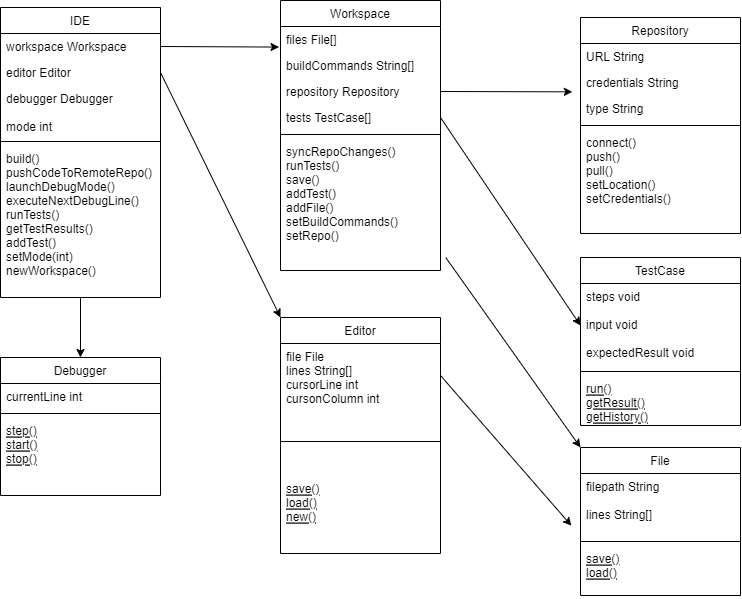

The diagram above was exported from draw.io. Its source (the exported page's mxGraphModel, read from the mxfile embedded in the PNG):
<mxGraphModel dx="1460" dy="669" grid="1" gridSize="10" guides="1" tooltips="1" connect="1" arrows="1" fold="1" page="1" pageScale="1" pageWidth="827" pageHeight="1169" math="0" shadow="0">
  <root>
    <mxCell id="WIyWlLk6GJQsqaUBKTNV-0" />
    <mxCell id="WIyWlLk6GJQsqaUBKTNV-1" parent="WIyWlLk6GJQsqaUBKTNV-0" />
    <mxCell id="2JA1-cuTYnhFy5oTkbB_-30" style="edgeStyle=none;rounded=0;orthogonalLoop=1;jettySize=auto;html=1;exitX=0.5;exitY=1;exitDx=0;exitDy=0;entryX=0.5;entryY=0;entryDx=0;entryDy=0;" edge="1" parent="WIyWlLk6GJQsqaUBKTNV-1" source="zkfFHV4jXpPFQw0GAbJ--0" target="zkfFHV4jXpPFQw0GAbJ--6">
      <mxGeometry relative="1" as="geometry" />
    </mxCell>
    <mxCell id="zkfFHV4jXpPFQw0GAbJ--0" value="IDE" style="swimlane;fontStyle=0;align=center;verticalAlign=top;childLayout=stackLayout;horizontal=1;startSize=26;horizontalStack=0;resizeParent=1;resizeLast=0;collapsible=1;marginBottom=0;rounded=0;shadow=0;strokeWidth=1;" parent="WIyWlLk6GJQsqaUBKTNV-1" vertex="1">
      <mxGeometry x="70" y="60" width="160" height="290" as="geometry">
        <mxRectangle x="230" y="140" width="160" height="26" as="alternateBounds" />
      </mxGeometry>
    </mxCell>
    <mxCell id="zkfFHV4jXpPFQw0GAbJ--1" value="workspace Workspace" style="text;align=left;verticalAlign=top;spacingLeft=4;spacingRight=4;overflow=hidden;rotatable=0;points=[[0,0.5],[1,0.5]];portConstraint=eastwest;" parent="zkfFHV4jXpPFQw0GAbJ--0" vertex="1">
      <mxGeometry y="26" width="160" height="26" as="geometry" />
    </mxCell>
    <mxCell id="zkfFHV4jXpPFQw0GAbJ--2" value="editor Editor" style="text;align=left;verticalAlign=top;spacingLeft=4;spacingRight=4;overflow=hidden;rotatable=0;points=[[0,0.5],[1,0.5]];portConstraint=eastwest;rounded=0;shadow=0;html=0;" parent="zkfFHV4jXpPFQw0GAbJ--0" vertex="1">
      <mxGeometry y="52" width="160" height="26" as="geometry" />
    </mxCell>
    <mxCell id="zkfFHV4jXpPFQw0GAbJ--3" value="debugger Debugger&#10;&#10;mode int" style="text;align=left;verticalAlign=top;spacingLeft=4;spacingRight=4;overflow=hidden;rotatable=0;points=[[0,0.5],[1,0.5]];portConstraint=eastwest;rounded=0;shadow=0;html=0;" parent="zkfFHV4jXpPFQw0GAbJ--0" vertex="1">
      <mxGeometry y="78" width="160" height="52" as="geometry" />
    </mxCell>
    <mxCell id="zkfFHV4jXpPFQw0GAbJ--4" value="" style="line;html=1;strokeWidth=1;align=left;verticalAlign=middle;spacingTop=-1;spacingLeft=3;spacingRight=3;rotatable=0;labelPosition=right;points=[];portConstraint=eastwest;" parent="zkfFHV4jXpPFQw0GAbJ--0" vertex="1">
      <mxGeometry y="130" width="160" height="8" as="geometry" />
    </mxCell>
    <mxCell id="zkfFHV4jXpPFQw0GAbJ--5" value="build()&#10;pushCodeToRemoteRepo() &#10;launchDebugMode()&#10;executeNextDebugLine()&#10;runTests() &#10;getTestResults()&#10;addTest()&#10;setMode(int)&#10;newWorkspace()" style="text;align=left;verticalAlign=top;spacingLeft=4;spacingRight=4;overflow=hidden;rotatable=0;points=[[0,0.5],[1,0.5]];portConstraint=eastwest;" parent="zkfFHV4jXpPFQw0GAbJ--0" vertex="1">
      <mxGeometry y="138" width="160" height="142" as="geometry" />
    </mxCell>
    <mxCell id="zkfFHV4jXpPFQw0GAbJ--6" value="Debugger" style="swimlane;fontStyle=0;align=center;verticalAlign=top;childLayout=stackLayout;horizontal=1;startSize=26;horizontalStack=0;resizeParent=1;resizeLast=0;collapsible=1;marginBottom=0;rounded=0;shadow=0;strokeWidth=1;" parent="WIyWlLk6GJQsqaUBKTNV-1" vertex="1">
      <mxGeometry x="70" y="410" width="160" height="138" as="geometry">
        <mxRectangle x="130" y="380" width="160" height="26" as="alternateBounds" />
      </mxGeometry>
    </mxCell>
    <mxCell id="zkfFHV4jXpPFQw0GAbJ--7" value="currentLine int" style="text;align=left;verticalAlign=top;spacingLeft=4;spacingRight=4;overflow=hidden;rotatable=0;points=[[0,0.5],[1,0.5]];portConstraint=eastwest;" parent="zkfFHV4jXpPFQw0GAbJ--6" vertex="1">
      <mxGeometry y="26" width="160" height="26" as="geometry" />
    </mxCell>
    <mxCell id="zkfFHV4jXpPFQw0GAbJ--9" value="" style="line;html=1;strokeWidth=1;align=left;verticalAlign=middle;spacingTop=-1;spacingLeft=3;spacingRight=3;rotatable=0;labelPosition=right;points=[];portConstraint=eastwest;" parent="zkfFHV4jXpPFQw0GAbJ--6" vertex="1">
      <mxGeometry y="52" width="160" height="8" as="geometry" />
    </mxCell>
    <mxCell id="zkfFHV4jXpPFQw0GAbJ--10" value="step()&#10;start()&#10;stop()" style="text;align=left;verticalAlign=top;spacingLeft=4;spacingRight=4;overflow=hidden;rotatable=0;points=[[0,0.5],[1,0.5]];portConstraint=eastwest;fontStyle=4" parent="zkfFHV4jXpPFQw0GAbJ--6" vertex="1">
      <mxGeometry y="60" width="160" height="50" as="geometry" />
    </mxCell>
    <mxCell id="zkfFHV4jXpPFQw0GAbJ--17" value="Workspace" style="swimlane;fontStyle=0;align=center;verticalAlign=top;childLayout=stackLayout;horizontal=1;startSize=26;horizontalStack=0;resizeParent=1;resizeLast=0;collapsible=1;marginBottom=0;rounded=0;shadow=0;strokeWidth=1;" parent="WIyWlLk6GJQsqaUBKTNV-1" vertex="1">
      <mxGeometry x="350" y="53" width="160" height="270" as="geometry">
        <mxRectangle x="550" y="140" width="160" height="26" as="alternateBounds" />
      </mxGeometry>
    </mxCell>
    <mxCell id="zkfFHV4jXpPFQw0GAbJ--18" value="files File[]" style="text;align=left;verticalAlign=top;spacingLeft=4;spacingRight=4;overflow=hidden;rotatable=0;points=[[0,0.5],[1,0.5]];portConstraint=eastwest;" parent="zkfFHV4jXpPFQw0GAbJ--17" vertex="1">
      <mxGeometry y="26" width="160" height="26" as="geometry" />
    </mxCell>
    <mxCell id="zkfFHV4jXpPFQw0GAbJ--19" value="buildCommands String[]" style="text;align=left;verticalAlign=top;spacingLeft=4;spacingRight=4;overflow=hidden;rotatable=0;points=[[0,0.5],[1,0.5]];portConstraint=eastwest;rounded=0;shadow=0;html=0;" parent="zkfFHV4jXpPFQw0GAbJ--17" vertex="1">
      <mxGeometry y="52" width="160" height="26" as="geometry" />
    </mxCell>
    <mxCell id="zkfFHV4jXpPFQw0GAbJ--20" value="repository Repository" style="text;align=left;verticalAlign=top;spacingLeft=4;spacingRight=4;overflow=hidden;rotatable=0;points=[[0,0.5],[1,0.5]];portConstraint=eastwest;rounded=0;shadow=0;html=0;" parent="zkfFHV4jXpPFQw0GAbJ--17" vertex="1">
      <mxGeometry y="78" width="160" height="26" as="geometry" />
    </mxCell>
    <mxCell id="zkfFHV4jXpPFQw0GAbJ--21" value="tests TestCase[]" style="text;align=left;verticalAlign=top;spacingLeft=4;spacingRight=4;overflow=hidden;rotatable=0;points=[[0,0.5],[1,0.5]];portConstraint=eastwest;rounded=0;shadow=0;html=0;" parent="zkfFHV4jXpPFQw0GAbJ--17" vertex="1">
      <mxGeometry y="104" width="160" height="26" as="geometry" />
    </mxCell>
    <mxCell id="zkfFHV4jXpPFQw0GAbJ--23" value="" style="line;html=1;strokeWidth=1;align=left;verticalAlign=middle;spacingTop=-1;spacingLeft=3;spacingRight=3;rotatable=0;labelPosition=right;points=[];portConstraint=eastwest;" parent="zkfFHV4jXpPFQw0GAbJ--17" vertex="1">
      <mxGeometry y="130" width="160" height="8" as="geometry" />
    </mxCell>
    <mxCell id="zkfFHV4jXpPFQw0GAbJ--24" value="syncRepoChanges()&#10;runTests()&#10;save()&#10;addTest()&#10;addFile()&#10;setBuildCommands()&#10;setRepo()" style="text;align=left;verticalAlign=top;spacingLeft=4;spacingRight=4;overflow=hidden;rotatable=0;points=[[0,0.5],[1,0.5]];portConstraint=eastwest;" parent="zkfFHV4jXpPFQw0GAbJ--17" vertex="1">
      <mxGeometry y="138" width="160" height="112" as="geometry" />
    </mxCell>
    <mxCell id="2JA1-cuTYnhFy5oTkbB_-1" value="Repository" style="swimlane;fontStyle=0;align=center;verticalAlign=top;childLayout=stackLayout;horizontal=1;startSize=26;horizontalStack=0;resizeParent=1;resizeLast=0;collapsible=1;marginBottom=0;rounded=0;shadow=0;strokeWidth=1;" vertex="1" parent="WIyWlLk6GJQsqaUBKTNV-1">
      <mxGeometry x="650" y="70" width="160" height="216" as="geometry">
        <mxRectangle x="550" y="140" width="160" height="26" as="alternateBounds" />
      </mxGeometry>
    </mxCell>
    <mxCell id="2JA1-cuTYnhFy5oTkbB_-2" value="URL String" style="text;align=left;verticalAlign=top;spacingLeft=4;spacingRight=4;overflow=hidden;rotatable=0;points=[[0,0.5],[1,0.5]];portConstraint=eastwest;" vertex="1" parent="2JA1-cuTYnhFy5oTkbB_-1">
      <mxGeometry y="26" width="160" height="26" as="geometry" />
    </mxCell>
    <mxCell id="2JA1-cuTYnhFy5oTkbB_-3" value="credentials String" style="text;align=left;verticalAlign=top;spacingLeft=4;spacingRight=4;overflow=hidden;rotatable=0;points=[[0,0.5],[1,0.5]];portConstraint=eastwest;rounded=0;shadow=0;html=0;" vertex="1" parent="2JA1-cuTYnhFy5oTkbB_-1">
      <mxGeometry y="52" width="160" height="26" as="geometry" />
    </mxCell>
    <mxCell id="2JA1-cuTYnhFy5oTkbB_-6" value="type String" style="text;align=left;verticalAlign=top;spacingLeft=4;spacingRight=4;overflow=hidden;rotatable=0;points=[[0,0.5],[1,0.5]];portConstraint=eastwest;rounded=0;shadow=0;html=0;" vertex="1" parent="2JA1-cuTYnhFy5oTkbB_-1">
      <mxGeometry y="78" width="160" height="26" as="geometry" />
    </mxCell>
    <mxCell id="2JA1-cuTYnhFy5oTkbB_-7" value="" style="line;html=1;strokeWidth=1;align=left;verticalAlign=middle;spacingTop=-1;spacingLeft=3;spacingRight=3;rotatable=0;labelPosition=right;points=[];portConstraint=eastwest;" vertex="1" parent="2JA1-cuTYnhFy5oTkbB_-1">
      <mxGeometry y="104" width="160" height="8" as="geometry" />
    </mxCell>
    <mxCell id="2JA1-cuTYnhFy5oTkbB_-8" value="connect()&#10;push()&#10;pull()&#10;setLocation()&#10;setCredentials()" style="text;align=left;verticalAlign=top;spacingLeft=4;spacingRight=4;overflow=hidden;rotatable=0;points=[[0,0.5],[1,0.5]];portConstraint=eastwest;" vertex="1" parent="2JA1-cuTYnhFy5oTkbB_-1">
      <mxGeometry y="112" width="160" height="78" as="geometry" />
    </mxCell>
    <mxCell id="2JA1-cuTYnhFy5oTkbB_-12" value="Editor" style="swimlane;fontStyle=0;align=center;verticalAlign=top;childLayout=stackLayout;horizontal=1;startSize=26;horizontalStack=0;resizeParent=1;resizeLast=0;collapsible=1;marginBottom=0;rounded=0;shadow=0;strokeWidth=1;" vertex="1" parent="WIyWlLk6GJQsqaUBKTNV-1">
      <mxGeometry x="350" y="370" width="160" height="236" as="geometry">
        <mxRectangle x="130" y="380" width="160" height="26" as="alternateBounds" />
      </mxGeometry>
    </mxCell>
    <mxCell id="2JA1-cuTYnhFy5oTkbB_-13" value="file File&#10;lines String[]&#10;cursorLine int&#10;cursonColumn int" style="text;align=left;verticalAlign=top;spacingLeft=4;spacingRight=4;overflow=hidden;rotatable=0;points=[[0,0.5],[1,0.5]];portConstraint=eastwest;" vertex="1" parent="2JA1-cuTYnhFy5oTkbB_-12">
      <mxGeometry y="26" width="160" height="64" as="geometry" />
    </mxCell>
    <mxCell id="2JA1-cuTYnhFy5oTkbB_-14" value="" style="line;html=1;strokeWidth=1;align=left;verticalAlign=middle;spacingTop=-1;spacingLeft=3;spacingRight=3;rotatable=0;labelPosition=right;points=[];portConstraint=eastwest;" vertex="1" parent="2JA1-cuTYnhFy5oTkbB_-12">
      <mxGeometry y="90" width="160" height="68" as="geometry" />
    </mxCell>
    <mxCell id="2JA1-cuTYnhFy5oTkbB_-15" value="save()&#10;load()&#10;new()" style="text;align=left;verticalAlign=top;spacingLeft=4;spacingRight=4;overflow=hidden;rotatable=0;points=[[0,0.5],[1,0.5]];portConstraint=eastwest;fontStyle=4" vertex="1" parent="2JA1-cuTYnhFy5oTkbB_-12">
      <mxGeometry y="158" width="160" height="78" as="geometry" />
    </mxCell>
    <mxCell id="2JA1-cuTYnhFy5oTkbB_-17" value="File" style="swimlane;fontStyle=0;align=center;verticalAlign=top;childLayout=stackLayout;horizontal=1;startSize=26;horizontalStack=0;resizeParent=1;resizeLast=0;collapsible=1;marginBottom=0;rounded=0;shadow=0;strokeWidth=1;" vertex="1" parent="WIyWlLk6GJQsqaUBKTNV-1">
      <mxGeometry x="650" y="500" width="160" height="148" as="geometry">
        <mxRectangle x="130" y="380" width="160" height="26" as="alternateBounds" />
      </mxGeometry>
    </mxCell>
    <mxCell id="2JA1-cuTYnhFy5oTkbB_-18" value="filepath String&#10;&#10;lines String[]" style="text;align=left;verticalAlign=top;spacingLeft=4;spacingRight=4;overflow=hidden;rotatable=0;points=[[0,0.5],[1,0.5]];portConstraint=eastwest;" vertex="1" parent="2JA1-cuTYnhFy5oTkbB_-17">
      <mxGeometry y="26" width="160" height="64" as="geometry" />
    </mxCell>
    <mxCell id="2JA1-cuTYnhFy5oTkbB_-19" value="" style="line;html=1;strokeWidth=1;align=left;verticalAlign=middle;spacingTop=-1;spacingLeft=3;spacingRight=3;rotatable=0;labelPosition=right;points=[];portConstraint=eastwest;" vertex="1" parent="2JA1-cuTYnhFy5oTkbB_-17">
      <mxGeometry y="90" width="160" height="8" as="geometry" />
    </mxCell>
    <mxCell id="2JA1-cuTYnhFy5oTkbB_-20" value="save()&#10;load()" style="text;align=left;verticalAlign=top;spacingLeft=4;spacingRight=4;overflow=hidden;rotatable=0;points=[[0,0.5],[1,0.5]];portConstraint=eastwest;fontStyle=4" vertex="1" parent="2JA1-cuTYnhFy5oTkbB_-17">
      <mxGeometry y="98" width="160" height="50" as="geometry" />
    </mxCell>
    <mxCell id="2JA1-cuTYnhFy5oTkbB_-21" value="TestCase" style="swimlane;fontStyle=0;align=center;verticalAlign=top;childLayout=stackLayout;horizontal=1;startSize=26;horizontalStack=0;resizeParent=1;resizeLast=0;collapsible=1;marginBottom=0;rounded=0;shadow=0;strokeWidth=1;" vertex="1" parent="WIyWlLk6GJQsqaUBKTNV-1">
      <mxGeometry x="650" y="310" width="160" height="168" as="geometry">
        <mxRectangle x="130" y="380" width="160" height="26" as="alternateBounds" />
      </mxGeometry>
    </mxCell>
    <mxCell id="2JA1-cuTYnhFy5oTkbB_-22" value="steps void&#10;&#10;input void&#10;&#10;expectedResult void" style="text;align=left;verticalAlign=top;spacingLeft=4;spacingRight=4;overflow=hidden;rotatable=0;points=[[0,0.5],[1,0.5]];portConstraint=eastwest;" vertex="1" parent="2JA1-cuTYnhFy5oTkbB_-21">
      <mxGeometry y="26" width="160" height="84" as="geometry" />
    </mxCell>
    <mxCell id="2JA1-cuTYnhFy5oTkbB_-23" value="" style="line;html=1;strokeWidth=1;align=left;verticalAlign=middle;spacingTop=-1;spacingLeft=3;spacingRight=3;rotatable=0;labelPosition=right;points=[];portConstraint=eastwest;" vertex="1" parent="2JA1-cuTYnhFy5oTkbB_-21">
      <mxGeometry y="110" width="160" height="8" as="geometry" />
    </mxCell>
    <mxCell id="2JA1-cuTYnhFy5oTkbB_-24" value="run()&#10;getResult()&#10;getHistory()" style="text;align=left;verticalAlign=top;spacingLeft=4;spacingRight=4;overflow=hidden;rotatable=0;points=[[0,0.5],[1,0.5]];portConstraint=eastwest;fontStyle=4" vertex="1" parent="2JA1-cuTYnhFy5oTkbB_-21">
      <mxGeometry y="118" width="160" height="50" as="geometry" />
    </mxCell>
    <mxCell id="2JA1-cuTYnhFy5oTkbB_-28" style="edgeStyle=none;rounded=0;orthogonalLoop=1;jettySize=auto;html=1;exitX=1;exitY=0.5;exitDx=0;exitDy=0;entryX=-0.009;entryY=-0.209;entryDx=0;entryDy=0;entryPerimeter=0;" edge="1" parent="WIyWlLk6GJQsqaUBKTNV-1" source="zkfFHV4jXpPFQw0GAbJ--1" target="zkfFHV4jXpPFQw0GAbJ--19">
      <mxGeometry relative="1" as="geometry" />
    </mxCell>
    <mxCell id="2JA1-cuTYnhFy5oTkbB_-29" style="edgeStyle=none;rounded=0;orthogonalLoop=1;jettySize=auto;html=1;exitX=1;exitY=0.5;exitDx=0;exitDy=0;entryX=0;entryY=0;entryDx=0;entryDy=0;" edge="1" parent="WIyWlLk6GJQsqaUBKTNV-1" source="zkfFHV4jXpPFQw0GAbJ--2" target="2JA1-cuTYnhFy5oTkbB_-12">
      <mxGeometry relative="1" as="geometry" />
    </mxCell>
    <mxCell id="2JA1-cuTYnhFy5oTkbB_-31" style="edgeStyle=none;rounded=0;orthogonalLoop=1;jettySize=auto;html=1;exitX=1;exitY=0.5;exitDx=0;exitDy=0;entryX=-0.057;entryY=0.815;entryDx=0;entryDy=0;entryPerimeter=0;" edge="1" parent="WIyWlLk6GJQsqaUBKTNV-1" source="2JA1-cuTYnhFy5oTkbB_-13" target="2JA1-cuTYnhFy5oTkbB_-18">
      <mxGeometry relative="1" as="geometry" />
    </mxCell>
    <mxCell id="2JA1-cuTYnhFy5oTkbB_-33" style="edgeStyle=none;rounded=0;orthogonalLoop=1;jettySize=auto;html=1;exitX=1;exitY=0.5;exitDx=0;exitDy=0;entryX=-0.051;entryY=-0.141;entryDx=0;entryDy=0;entryPerimeter=0;" edge="1" parent="WIyWlLk6GJQsqaUBKTNV-1" source="zkfFHV4jXpPFQw0GAbJ--20" target="2JA1-cuTYnhFy5oTkbB_-6">
      <mxGeometry relative="1" as="geometry" />
    </mxCell>
    <mxCell id="2JA1-cuTYnhFy5oTkbB_-34" style="edgeStyle=none;rounded=0;orthogonalLoop=1;jettySize=auto;html=1;exitX=1;exitY=0.5;exitDx=0;exitDy=0;entryX=0;entryY=0.5;entryDx=0;entryDy=0;" edge="1" parent="WIyWlLk6GJQsqaUBKTNV-1" source="zkfFHV4jXpPFQw0GAbJ--21" target="2JA1-cuTYnhFy5oTkbB_-22">
      <mxGeometry relative="1" as="geometry" />
    </mxCell>
    <mxCell id="2JA1-cuTYnhFy5oTkbB_-35" style="edgeStyle=none;rounded=0;orthogonalLoop=1;jettySize=auto;html=1;exitX=1.033;exitY=1.063;exitDx=0;exitDy=0;entryX=0;entryY=0;entryDx=0;entryDy=0;exitPerimeter=0;" edge="1" parent="WIyWlLk6GJQsqaUBKTNV-1" source="zkfFHV4jXpPFQw0GAbJ--24" target="2JA1-cuTYnhFy5oTkbB_-17">
      <mxGeometry relative="1" as="geometry" />
    </mxCell>
  </root>
</mxGraphModel>